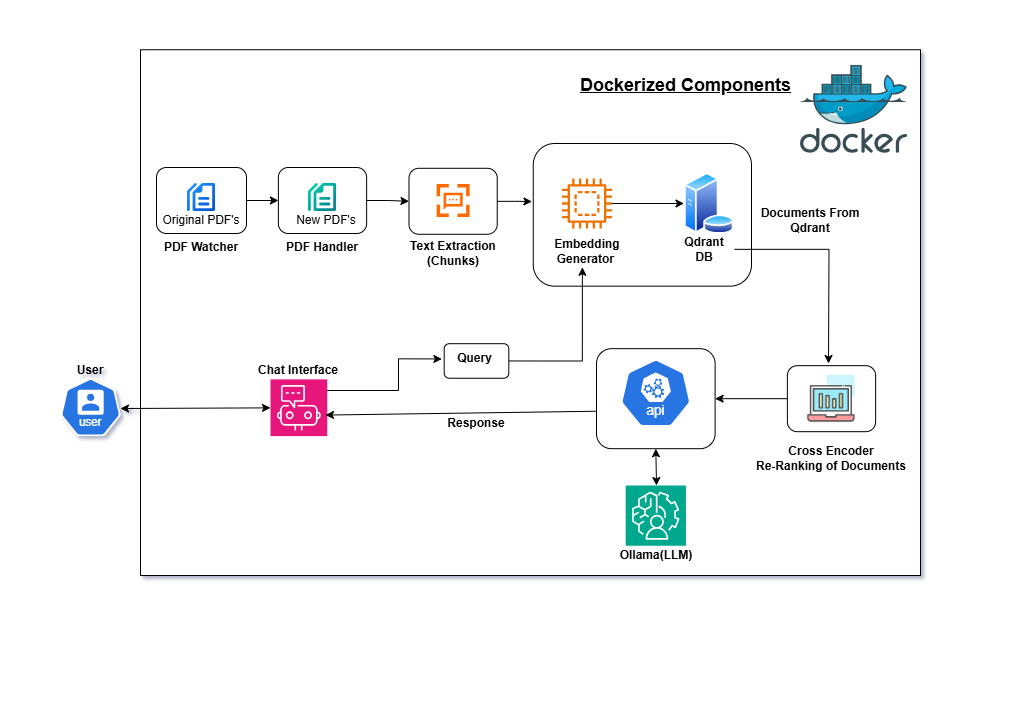

The diagram above was exported from draw.io. Its source (the exported page's mxGraphModel, read from the mxfile embedded in the PNG):
<mxGraphModel dx="1530" dy="1303" grid="1" gridSize="10" guides="1" tooltips="1" connect="1" arrows="1" fold="1" page="1" pageScale="1" pageWidth="1000" pageHeight="700" background="#FFFFFF" math="0" shadow="1">
  <root>
    <mxCell id="0" />
    <mxCell id="1" parent="0" />
    <mxCell id="236MTZROtc7i6nk2gcDr-2" value="" style="whiteSpace=wrap;html=1;strokeColor=default;align=center;verticalAlign=middle;fillColor=default;" vertex="1" parent="1">
      <mxGeometry x="140" y="-650.75" width="780" height="525.75" as="geometry" />
    </mxCell>
    <mxCell id="0GtmmEQtRUU1WCQGhusW-127" value="" style="rounded=1;whiteSpace=wrap;html=1;" parent="1" vertex="1">
      <mxGeometry x="786.88" y="-334.82" width="88.25" height="66" as="geometry" />
    </mxCell>
    <mxCell id="0GtmmEQtRUU1WCQGhusW-122" value="" style="rounded=1;whiteSpace=wrap;html=1;strokeColor=default;align=center;verticalAlign=middle;fontFamily=Helvetica;fontSize=12;fontColor=default;fillColor=default;" parent="1" vertex="1">
      <mxGeometry x="443.69" y="-356.81" width="64.63" height="34.56" as="geometry" />
    </mxCell>
    <mxCell id="0GtmmEQtRUU1WCQGhusW-99" value="" style="rounded=1;whiteSpace=wrap;html=1;" parent="1" vertex="1">
      <mxGeometry x="596" y="-351.82" width="118.62" height="100" as="geometry" />
    </mxCell>
    <mxCell id="0GtmmEQtRUU1WCQGhusW-133" value="" style="edgeStyle=orthogonalEdgeStyle;rounded=0;orthogonalLoop=1;jettySize=auto;html=1;fontFamily=Helvetica;fontSize=12;fontColor=default;entryX=-0.006;entryY=0.407;entryDx=0;entryDy=0;entryPerimeter=0;" parent="1" source="0GtmmEQtRUU1WCQGhusW-88" target="SV5Y2_-HdiuIj8M6aXOR-3" edge="1">
      <mxGeometry relative="1" as="geometry" />
    </mxCell>
    <mxCell id="0GtmmEQtRUU1WCQGhusW-88" value="" style="rounded=1;whiteSpace=wrap;html=1;" parent="1" vertex="1">
      <mxGeometry x="408.49" y="-532.21" width="88.25" height="66" as="geometry" />
    </mxCell>
    <mxCell id="SV5Y2_-HdiuIj8M6aXOR-3" value="" style="whiteSpace=wrap;html=1;;rounded=1;" parent="1" vertex="1">
      <mxGeometry x="532.75" y="-557" width="218.25" height="142.67" as="geometry" />
    </mxCell>
    <mxCell id="0GtmmEQtRUU1WCQGhusW-137" value="" style="edgeStyle=orthogonalEdgeStyle;rounded=0;orthogonalLoop=1;jettySize=auto;html=1;fontFamily=Helvetica;fontSize=12;fontColor=default;entryX=0;entryY=0.5;entryDx=0;entryDy=0;" parent="1" source="SV5Y2_-HdiuIj8M6aXOR-4" target="SV5Y2_-HdiuIj8M6aXOR-5" edge="1">
      <mxGeometry relative="1" as="geometry" />
    </mxCell>
    <mxCell id="SV5Y2_-HdiuIj8M6aXOR-4" value="" style="outlineConnect=0;fontColor=#232F3E;gradientColor=none;fillColor=#ED7100;strokeColor=none;dashed=0;verticalLabelPosition=bottom;verticalAlign=top;align=center;html=1;fontSize=12;fontStyle=0;aspect=fixed;pointerEvents=1;shape=mxgraph.aws4.braket_embedded_simulator;rounded=1;" parent="1" vertex="1">
      <mxGeometry x="561.5" y="-522" width="50" height="50" as="geometry" />
    </mxCell>
    <mxCell id="SV5Y2_-HdiuIj8M6aXOR-5" value="" style="image;aspect=fixed;perimeter=ellipsePerimeter;html=1;align=center;shadow=0;dashed=0;spacingTop=3;image=img/lib/active_directory/database_server.svg;rounded=1;" parent="1" vertex="1">
      <mxGeometry x="683.5" y="-527.79" width="50.5" height="61.58" as="geometry" />
    </mxCell>
    <mxCell id="0GtmmEQtRUU1WCQGhusW-132" value="" style="edgeStyle=orthogonalEdgeStyle;rounded=0;orthogonalLoop=1;jettySize=auto;html=1;fontFamily=Helvetica;fontSize=12;fontColor=default;entryX=0;entryY=0.5;entryDx=0;entryDy=0;" parent="1" source="SV5Y2_-HdiuIj8M6aXOR-8" target="0GtmmEQtRUU1WCQGhusW-7" edge="1">
      <mxGeometry relative="1" as="geometry" />
    </mxCell>
    <mxCell id="SV5Y2_-HdiuIj8M6aXOR-8" value="" style="rounded=1;whiteSpace=wrap;html=1;" parent="1" vertex="1">
      <mxGeometry x="156" y="-533" width="90" height="66" as="geometry" />
    </mxCell>
    <mxCell id="SV5Y2_-HdiuIj8M6aXOR-17" value="" style="aspect=fixed;html=1;dashed=0;whitespace=wrap;verticalLabelPosition=bottom;verticalAlign=top;fillColor=#2875E2;strokeColor=#ffffff;points=[[0.005,0.63,0],[0.1,0.2,0],[0.9,0.2,0],[0.5,0,0],[0.995,0.63,0],[0.72,0.99,0],[0.5,1,0],[0.28,0.99,0]];shape=mxgraph.kubernetes.icon2;kubernetesLabel=1;prIcon=api;rounded=1;" parent="1" vertex="1">
      <mxGeometry x="619.8299999999999" y="-341.56" width="70.96" height="68.12" as="geometry" />
    </mxCell>
    <mxCell id="SV5Y2_-HdiuIj8M6aXOR-29" value="&lt;b&gt;PDF Watcher&lt;/b&gt;" style="text;html=1;align=center;verticalAlign=middle;whiteSpace=wrap;rounded=1;" parent="1" vertex="1">
      <mxGeometry x="151" y="-467" width="100" height="27" as="geometry" />
    </mxCell>
    <mxCell id="SV5Y2_-HdiuIj8M6aXOR-30" value="&lt;b&gt;Embedding&lt;/b&gt;&lt;div&gt;&lt;b&gt;Generator&amp;nbsp;&lt;/b&gt;&lt;/div&gt;" style="text;html=1;align=center;verticalAlign=middle;whiteSpace=wrap;rounded=1;" parent="1" vertex="1">
      <mxGeometry x="556.5" y="-464" width="60" height="30" as="geometry" />
    </mxCell>
    <mxCell id="0GtmmEQtRUU1WCQGhusW-139" value="" style="edgeStyle=orthogonalEdgeStyle;rounded=0;orthogonalLoop=1;jettySize=auto;html=1;fontFamily=Helvetica;fontSize=12;fontColor=default;" parent="1" source="SV5Y2_-HdiuIj8M6aXOR-31" edge="1">
      <mxGeometry relative="1" as="geometry">
        <mxPoint x="828" y="-337" as="targetPoint" />
      </mxGeometry>
    </mxCell>
    <mxCell id="SV5Y2_-HdiuIj8M6aXOR-31" value="&lt;b&gt;Qdrant&lt;/b&gt;&lt;div&gt;&lt;b&gt;DB&lt;/b&gt;&lt;/div&gt;" style="text;html=1;align=center;verticalAlign=middle;whiteSpace=wrap;rounded=1;" parent="1" vertex="1">
      <mxGeometry x="674" y="-466.21" width="60" height="30" as="geometry" />
    </mxCell>
    <object label="&lt;b&gt;Ollama(LLM)&lt;/b&gt;" Ollama="" id="SV5Y2_-HdiuIj8M6aXOR-33">
      <mxCell style="text;html=1;align=center;verticalAlign=middle;whiteSpace=wrap;rounded=1;" parent="1" vertex="1">
        <mxGeometry x="620.79" y="-155" width="70" height="20" as="geometry" />
      </mxCell>
    </object>
    <mxCell id="SV5Y2_-HdiuIj8M6aXOR-34" value="&lt;b&gt;Chat Interface&lt;/b&gt;" style="text;html=1;align=center;verticalAlign=middle;whiteSpace=wrap;rounded=1;" parent="1" vertex="1">
      <mxGeometry x="253.38" y="-344.84" width="90" height="30" as="geometry" />
    </mxCell>
    <mxCell id="SV5Y2_-HdiuIj8M6aXOR-35" value="&lt;b&gt;User&lt;/b&gt;" style="text;html=1;align=center;verticalAlign=middle;whiteSpace=wrap;rounded=1;" parent="1" vertex="1">
      <mxGeometry x="60.28" y="-348.12" width="60" height="36.56" as="geometry" />
    </mxCell>
    <mxCell id="SV5Y2_-HdiuIj8M6aXOR-36" value="&lt;b&gt;Response&lt;/b&gt;" style="text;html=1;align=center;verticalAlign=middle;whiteSpace=wrap;rounded=1;" parent="1" vertex="1">
      <mxGeometry x="446" y="-292.5" width="60" height="30" as="geometry" />
    </mxCell>
    <mxCell id="0GtmmEQtRUU1WCQGhusW-5" value="" style="shape=image;html=1;verticalAlign=top;verticalLabelPosition=bottom;labelBackgroundColor=#ffffff;imageAspect=0;aspect=fixed;image=https://cdn4.iconfinder.com/data/icons/file-extension-names-vol-8/512/24-128.png" parent="1" vertex="1">
      <mxGeometry x="336" y="-515" width="30" height="30" as="geometry" />
    </mxCell>
    <mxCell id="0GtmmEQtRUU1WCQGhusW-129" value="" style="edgeStyle=orthogonalEdgeStyle;rounded=0;orthogonalLoop=1;jettySize=auto;html=1;fontFamily=Helvetica;fontSize=12;fontColor=default;entryX=0;entryY=0.5;entryDx=0;entryDy=0;" parent="1" source="0GtmmEQtRUU1WCQGhusW-7" target="0GtmmEQtRUU1WCQGhusW-88" edge="1">
      <mxGeometry relative="1" as="geometry">
        <mxPoint x="406" y="-500" as="targetPoint" />
      </mxGeometry>
    </mxCell>
    <mxCell id="0GtmmEQtRUU1WCQGhusW-7" value="" style="rounded=1;whiteSpace=wrap;html=1;" parent="1" vertex="1">
      <mxGeometry x="277.88" y="-533" width="88.25" height="66" as="geometry" />
    </mxCell>
    <mxCell id="0GtmmEQtRUU1WCQGhusW-12" value="&lt;b&gt;PDF Handler&lt;/b&gt;" style="text;html=1;align=center;verticalAlign=middle;whiteSpace=wrap;rounded=1;" parent="1" vertex="1">
      <mxGeometry x="283.25" y="-467" width="77.5" height="27" as="geometry" />
    </mxCell>
    <mxCell id="0GtmmEQtRUU1WCQGhusW-13" value="" style="points=[];aspect=fixed;html=1;align=center;shadow=0;dashed=0;fillColor=#FF6A00;strokeColor=none;shape=mxgraph.alibaba_cloud.nlp-ke_keyword_extraction;" parent="1" vertex="1">
      <mxGeometry x="436.12" y="-516.5" width="33" height="33" as="geometry" />
    </mxCell>
    <mxCell id="0GtmmEQtRUU1WCQGhusW-16" value="&lt;b&gt;Text Extraction&lt;br&gt;(Chunks)&lt;/b&gt;" style="text;html=1;align=center;verticalAlign=middle;whiteSpace=wrap;rounded=1;" parent="1" vertex="1">
      <mxGeometry x="403.87" y="-461" width="97.5" height="27" as="geometry" />
    </mxCell>
    <mxCell id="0GtmmEQtRUU1WCQGhusW-101" value="" style="edgeStyle=orthogonalEdgeStyle;rounded=0;orthogonalLoop=1;jettySize=auto;html=1;fontFamily=Helvetica;fontSize=12;fontColor=default;exitX=0.25;exitY=1;exitDx=0;exitDy=0;" parent="1" edge="1" source="SV5Y2_-HdiuIj8M6aXOR-34">
      <mxGeometry relative="1" as="geometry">
        <mxPoint x="354.3800000000001" y="-309.56" as="sourcePoint" />
        <mxPoint x="441.3699999999999" y="-341.56" as="targetPoint" />
        <Array as="points">
          <mxPoint x="320" y="-312" />
          <mxPoint x="320" y="-310" />
          <mxPoint x="398" y="-310" />
          <mxPoint x="398" y="-342" />
        </Array>
      </mxGeometry>
    </mxCell>
    <mxCell id="0GtmmEQtRUU1WCQGhusW-21" value="" style="sketch=0;points=[[0,0,0],[0.25,0,0],[0.5,0,0],[0.75,0,0],[1,0,0],[0,1,0],[0.25,1,0],[0.5,1,0],[0.75,1,0],[1,1,0],[0,0.25,0],[0,0.5,0],[0,0.75,0],[1,0.25,0],[1,0.5,0],[1,0.75,0]];points=[[0,0,0],[0.25,0,0],[0.5,0,0],[0.75,0,0],[1,0,0],[0,1,0],[0.25,1,0],[0.5,1,0],[0.75,1,0],[1,1,0],[0,0.25,0],[0,0.5,0],[0,0.75,0],[1,0.25,0],[1,0.5,0],[1,0.75,0]];outlineConnect=0;fontColor=#232F3E;fillColor=#E7157B;strokeColor=#ffffff;dashed=0;verticalLabelPosition=bottom;verticalAlign=top;align=center;html=1;fontSize=12;fontStyle=0;aspect=fixed;shape=mxgraph.aws4.resourceIcon;resIcon=mxgraph.aws4.chatbot;" parent="1" vertex="1">
      <mxGeometry x="270" y="-321.13" width="56.75" height="56.75" as="geometry" />
    </mxCell>
    <mxCell id="0GtmmEQtRUU1WCQGhusW-29" value="" style="shape=image;html=1;verticalAlign=top;verticalLabelPosition=bottom;labelBackgroundColor=#ffffff;imageAspect=0;aspect=fixed;image=https://cdn0.iconfinder.com/data/icons/business-startup-10/50/42-128.png" parent="1" vertex="1">
      <mxGeometry x="806.01" y="-326.82" width="50" height="50" as="geometry" />
    </mxCell>
    <mxCell id="0GtmmEQtRUU1WCQGhusW-30" value="&lt;b&gt;Cross Encoder&lt;/b&gt;&lt;div&gt;&lt;b&gt;Re-Ranking of Documents&lt;/b&gt;&lt;/div&gt;" style="text;html=1;align=center;verticalAlign=middle;whiteSpace=wrap;rounded=1;" parent="1" vertex="1">
      <mxGeometry x="736.01" y="-262.5" width="190" height="40" as="geometry" />
    </mxCell>
    <mxCell id="0GtmmEQtRUU1WCQGhusW-34" value="Original PDF's" style="text;html=1;align=center;verticalAlign=middle;whiteSpace=wrap;rounded=1;" parent="1" vertex="1">
      <mxGeometry x="161" y="-489" width="80" height="17" as="geometry" />
    </mxCell>
    <mxCell id="0GtmmEQtRUU1WCQGhusW-35" value="New PDF's" style="text;html=1;align=center;verticalAlign=middle;whiteSpace=wrap;rounded=1;" parent="1" vertex="1">
      <mxGeometry x="286" y="-489" width="80" height="17" as="geometry" />
    </mxCell>
    <mxCell id="0GtmmEQtRUU1WCQGhusW-110" value="" style="edgeStyle=orthogonalEdgeStyle;rounded=0;orthogonalLoop=1;jettySize=auto;html=1;fontFamily=Helvetica;fontSize=12;fontColor=default;entryX=0.5;entryY=1;entryDx=0;entryDy=0;exitX=1;exitY=0.5;exitDx=0;exitDy=0;" parent="1" source="0GtmmEQtRUU1WCQGhusW-122" edge="1">
      <mxGeometry relative="1" as="geometry">
        <mxPoint x="516" y="-328" as="sourcePoint" />
        <mxPoint x="581.88" y="-433.21" as="targetPoint" />
        <Array as="points">
          <mxPoint x="582" y="-339" />
        </Array>
      </mxGeometry>
    </mxCell>
    <mxCell id="0GtmmEQtRUU1WCQGhusW-52" value="&lt;b&gt;Query&lt;/b&gt;" style="text;html=1;align=center;verticalAlign=middle;resizable=0;points=[];autosize=1;strokeColor=none;fillColor=none;fontFamily=Helvetica;fontSize=12;fontColor=default;" parent="1" vertex="1">
      <mxGeometry x="443.69" y="-356.81" width="60" height="30" as="geometry" />
    </mxCell>
    <mxCell id="0GtmmEQtRUU1WCQGhusW-59" value="" style="shape=image;editableCssRules=.*;verticalLabelPosition=bottom;labelBackgroundColor=default;verticalAlign=top;aspect=fixed;imageAspect=0;image=data:image/svg+xml,(base64 omitted: 2192 chars);strokeColor=default;align=center;fontFamily=Helvetica;fontSize=12;fontColor=default;fillColor=default;" parent="1" vertex="1">
      <mxGeometry x="187" y="-517" width="28" height="28" as="geometry" />
    </mxCell>
    <mxCell id="0GtmmEQtRUU1WCQGhusW-61" value="" style="shape=image;editableCssRules=.*;verticalLabelPosition=bottom;labelBackgroundColor=default;verticalAlign=top;aspect=fixed;imageAspect=0;image=data:image/svg+xml,(base64 omitted: 2184 chars);strokeColor=default;align=center;fontFamily=Helvetica;fontSize=12;fontColor=default;fillColor=default;" parent="1" vertex="1">
      <mxGeometry x="308" y="-517" width="28" height="28" as="geometry" />
    </mxCell>
    <mxCell id="0GtmmEQtRUU1WCQGhusW-73" value="" style="aspect=fixed;sketch=0;html=1;dashed=0;whitespace=wrap;verticalLabelPosition=bottom;verticalAlign=top;fillColor=#2875E2;strokeColor=#ffffff;points=[[0.005,0.63,0],[0.1,0.2,0],[0.9,0.2,0],[0.5,0,0],[0.995,0.63,0],[0.72,0.99,0],[0.5,1,0],[0.28,0.99,0]];shape=mxgraph.kubernetes.icon2;kubernetesLabel=1;prIcon=user;align=center;fontFamily=Helvetica;fontSize=12;fontColor=default;" parent="1" vertex="1">
      <mxGeometry x="60" y="-322.25" width="60.28" height="57.87" as="geometry" />
    </mxCell>
    <mxCell id="0GtmmEQtRUU1WCQGhusW-117" value="" style="endArrow=classic;startArrow=classic;html=1;rounded=0;fontFamily=Helvetica;fontSize=12;fontColor=default;exitX=0.5;exitY=1;exitDx=0;exitDy=0;" parent="1" source="0GtmmEQtRUU1WCQGhusW-99" edge="1">
      <mxGeometry width="50" height="50" relative="1" as="geometry">
        <mxPoint x="655" y="-252" as="sourcePoint" />
        <mxPoint x="656" y="-215" as="targetPoint" />
      </mxGeometry>
    </mxCell>
    <mxCell id="0GtmmEQtRUU1WCQGhusW-121" value="" style="sketch=0;points=[[0,0,0],[0.25,0,0],[0.5,0,0],[0.75,0,0],[1,0,0],[0,1,0],[0.25,1,0],[0.5,1,0],[0.75,1,0],[1,1,0],[0,0.25,0],[0,0.5,0],[0,0.75,0],[1,0.25,0],[1,0.5,0],[1,0.75,0]];outlineConnect=0;fontColor=#232F3E;fillColor=#01A88D;strokeColor=#ffffff;dashed=0;verticalLabelPosition=bottom;verticalAlign=top;align=center;html=1;fontSize=12;fontStyle=0;aspect=fixed;shape=mxgraph.aws4.resourceIcon;resIcon=mxgraph.aws4.augmented_ai;fontFamily=Helvetica;" parent="1" vertex="1">
      <mxGeometry x="625.18" y="-215" width="60.25" height="60.25" as="geometry" />
    </mxCell>
    <mxCell id="0GtmmEQtRUU1WCQGhusW-125" value="" style="endArrow=classic;html=1;rounded=0;fontFamily=Helvetica;fontSize=12;fontColor=default;exitX=-0.006;exitY=0.642;exitDx=0;exitDy=0;exitPerimeter=0;entryX=0.969;entryY=0.629;entryDx=0;entryDy=0;entryPerimeter=0;" parent="1" edge="1" target="0GtmmEQtRUU1WCQGhusW-21">
      <mxGeometry width="50" height="50" relative="1" as="geometry">
        <mxPoint x="595.28828" y="-289.2499999999999" as="sourcePoint" />
        <mxPoint x="330" y="-285" as="targetPoint" />
      </mxGeometry>
    </mxCell>
    <mxCell id="0GtmmEQtRUU1WCQGhusW-135" value="&lt;b&gt;Documents From Qdrant&lt;/b&gt;" style="text;html=1;align=center;verticalAlign=middle;whiteSpace=wrap;rounded=1;arcSize=0;" parent="1" vertex="1">
      <mxGeometry x="745.13" y="-495.5" width="130" height="30" as="geometry" />
    </mxCell>
    <mxCell id="0GtmmEQtRUU1WCQGhusW-140" value="" style="endArrow=classic;startArrow=classic;html=1;rounded=0;fontFamily=Helvetica;fontSize=12;fontColor=default;" parent="1" edge="1" target="0GtmmEQtRUU1WCQGhusW-21">
      <mxGeometry width="50" height="50" relative="1" as="geometry">
        <mxPoint x="120" y="-292" as="sourcePoint" />
        <mxPoint x="297.63" y="-292.5" as="targetPoint" />
        <Array as="points" />
      </mxGeometry>
    </mxCell>
    <mxCell id="236MTZROtc7i6nk2gcDr-5" value="" style="image;sketch=0;aspect=fixed;html=1;points=[];align=center;fontSize=12;image=img/lib/mscae/Docker.svg;strokeColor=default;verticalAlign=middle;fontFamily=Helvetica;fontColor=default;fillColor=default;" vertex="1" parent="1">
      <mxGeometry x="800" y="-635" width="107.13" height="87.85" as="geometry" />
    </mxCell>
    <mxCell id="236MTZROtc7i6nk2gcDr-7" value="&lt;b&gt;&lt;font style=&quot;font-size: 18px;&quot;&gt;&lt;u&gt;Dockerized Components&lt;/u&gt;&lt;/font&gt;&lt;/b&gt;" style="text;html=1;align=center;verticalAlign=middle;resizable=0;points=[];autosize=1;strokeColor=none;fillColor=none;fontFamily=Helvetica;fontSize=12;fontColor=default;" vertex="1" parent="1">
      <mxGeometry x="570" y="-635" width="230" height="40" as="geometry" />
    </mxCell>
    <mxCell id="236MTZROtc7i6nk2gcDr-18" value="" style="endArrow=classic;html=1;rounded=0;fontFamily=Helvetica;fontSize=12;fontColor=default;exitX=0;exitY=0.5;exitDx=0;exitDy=0;entryX=1;entryY=0.5;entryDx=0;entryDy=0;" edge="1" parent="1" source="0GtmmEQtRUU1WCQGhusW-127" target="0GtmmEQtRUU1WCQGhusW-99">
      <mxGeometry width="50" height="50" relative="1" as="geometry">
        <mxPoint x="552" y="-435" as="sourcePoint" />
        <mxPoint x="602" y="-485" as="targetPoint" />
      </mxGeometry>
    </mxCell>
  </root>
</mxGraphModel>